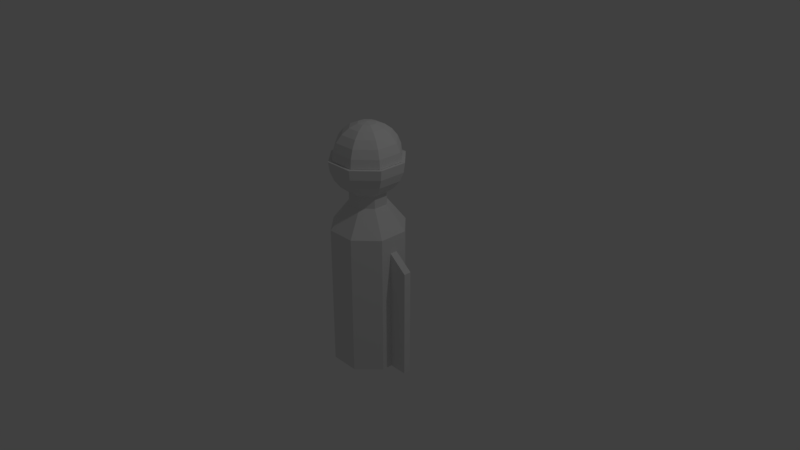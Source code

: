 # Source: TowerSmall.blend  (saved by Blender 2.78.0; exported with 4.5.12 LTS)
import bpy
from mathutils import Matrix  # noqa: F401  (used for matrix-valued properties, if any)

bpy.ops.wm.read_factory_settings(use_empty=True)
scene = bpy.context.scene
scene.name = 'Scene'

# ---- collections
col_collection_1 = bpy.data.collections.new('Collection 1'); scene.collection.children.link(col_collection_1)

# ---- world
world_world = bpy.data.worlds.new('World'); scene.world = world_world
world_world.color = (0.05088, 0.05088, 0.05088)
world_world.use_sun_shadow = False
world_world.sun_shadow_jitter_overblur = 0.0
world_world.cycles.sampling_method = 'MANUAL'

# ---- cameras
cam_camera = bpy.data.cameras.new('Camera')
cam_camera.clip_end = 100.0
cam_camera.lens = 35.0
cam_camera.sensor_width = 32.0
cam_camera.sensor_height = 18.0
cam_camera.ortho_scale = 7.314
cam_camera.dof.focus_distance = 0.0
cam_camera.dof.aperture_fstop = 128.0

# ---- lights
light_lamp = bpy.data.lights.new('Lamp', 'POINT')
light_lamp.transmission_factor = 0.0
light_lamp.cutoff_distance = 30.0
light_lamp.energy = 100.0
light_lamp.shadow_buffer_clip_start = 1.001
light_lamp.shadow_soft_size = 0.1
light_lamp.shadow_maximum_resolution = 0.006
light_lamp.use_absolute_resolution = True

# ---- meshes
me_sphere_002 = bpy.data.meshes.new('Sphere.002')
me_sphere_002.from_pydata([(0.0, 0.1035, 0.3864), (0.0, 0.2, 0.3464), (0.0, 0.2828, 0.2828), (-1.101e-07, 4.562e-08, 0.4), (0.0732, 0.07321, 0.3864), (0.1414, 0.1414, 0.3464), (0.2, 0.2, 0.2828), (0.2449, 0.2449, 0.2), (0.2732, 0.2732, 0.1035), (0.2828, 0.2828, 3.02e-08), (0.1035, 1.537e-07, 0.3864), (0.2, 1.499e-07, 0.3464), (0.2828, 1.499e-07, 0.2828), (0.3464, 1.648e-07, 0.2), (0.3864, 1.648e-07, 0.1035), (0.4, 1.648e-07, 3.02e-08), (0.0732, -0.0732, 0.3864), (0.1414, -0.1414, 0.3464), (0.2, -0.2, 0.2828), (0.2449, -0.2449, 0.2), (0.2732, -0.2732, 0.1035), (0.2828, -0.2828, 3.02e-08), (1.616e-09, -0.1035, 0.3864), (-5.835e-09, -0.2, 0.3464), (-5.835e-09, -0.2828, 0.2828), (9.066e-09, -0.3464, 0.2), (2.397e-08, -0.3864, 0.1035), (2.397e-08, -0.4, 3.02e-08), (-0.0732, -0.0732, 0.3864), (-0.1414, -0.1414, 0.3464), (-0.2, -0.2, 0.2828), (-0.2449, -0.2449, 0.2), (-0.2732, -0.2732, 0.1035), (-0.2828, -0.2828, 3.02e-08), (-0.1035, 1.574e-07, 0.3864), (-0.2, 1.499e-07, 0.3464), (-0.2828, 1.499e-07, 0.2828), (-0.3464, 1.499e-07, 0.2), (-0.3864, 1.35e-07, 0.1035), (-0.4, 1.35e-07, 3.02e-08), (-0.0732, 0.07321, 0.3864), (-0.1414, 0.1414, 0.3464), (-0.2, 0.2, 0.2828), (-0.2449, 0.2449, 0.2), (-0.2732, 0.2732, 0.1035), (-0.2828, 0.2828, 3.02e-08), (-5.835e-09, 0.3464, 0.2), (-3.564e-08, 0.3864, 0.1035), (-3.564e-08, 0.4, 3.02e-08)], [], [(48, 47, 8, 9), (2, 1, 5, 6), (46, 2, 6, 7), (0, 3, 4), (47, 46, 7, 8), (1, 0, 4, 5), (7, 6, 12, 13), (4, 3, 10), (8, 7, 13, 14), (5, 4, 10, 11), (9, 8, 14, 15), (6, 5, 11, 12), (15, 14, 20, 21), (12, 11, 17, 18), (13, 12, 18, 19), (10, 3, 16), (14, 13, 19, 20), (11, 10, 16, 17), (20, 19, 25, 26), (17, 16, 22, 23), (21, 20, 26, 27), (18, 17, 23, 24), (19, 18, 24, 25), (16, 3, 22), (25, 24, 30, 31), (22, 3, 28), (26, 25, 31, 32), (23, 22, 28, 29), (27, 26, 32, 33), (24, 23, 29, 30), (33, 32, 38, 39), (30, 29, 35, 36), (31, 30, 36, 37), (28, 3, 34), (32, 31, 37, 38), (29, 28, 34, 35), (38, 37, 43, 44), (35, 34, 40, 41), (39, 38, 44, 45), (36, 35, 41, 42), (37, 36, 42, 43), (34, 3, 40), (43, 42, 2, 46), (40, 3, 0), (44, 43, 46, 47), (41, 40, 0, 1), (45, 44, 47, 48), (42, 41, 1, 2)])
me_sphere_002.use_remesh_preserve_volume = False
me_sphere_002.use_remesh_preserve_attributes = False
me_sphere_002.use_mirror_vertex_groups = False
me_sphere_002.update()
me_sphere = bpy.data.meshes.new('Sphere')
me_sphere.from_pydata([(-0.6769, 0.2262, -2.744), (-0.6769, 0.2262, -1.269), (-0.6386, 0.3186, -2.744), (-0.6386, 0.3186, -1.269), (0.6386, -0.3186, -2.744), (0.6386, -0.3186, -1.269), (0.6769, -0.2262, -2.744), (0.6769, -0.2262, -1.269), (0.0, 0.5, -2.744), (-1.863e-09, 0.25, -0.52), (0.3536, 0.3536, -2.744), (0.1768, 0.1768, -0.52), (0.5, -2.186e-08, -2.744), (0.25, -9.065e-09, -0.52), (0.3536, -0.3536, -2.744), (0.1768, -0.1768, -0.52), (-4.371e-08, -0.5, -2.744), (-2.372e-08, -0.25, -0.52), (-0.3536, -0.3536, -2.744), (-0.1768, -0.1768, -0.52), (-0.5, 5.962e-09, -2.744), (-0.25, 4.844e-09, -0.52), (-0.3536, 0.3536, -2.744), (-0.1768, 0.1768, -0.52), (0.4459, -0.1306, -1.069), (0.4076, -0.223, -2.744), (0.4076, -0.223, -1.069), (0.4459, -0.1306, -2.744), (-0.4076, 0.223, -1.069), (-0.4459, 0.1306, -2.744), (-0.4459, 0.1306, -1.466), (-0.4459, 0.1306, -1.069), (-0.4076, 0.223, -2.744), (0.0, 0.5, -0.8435), (0.3536, 0.3536, -0.8435), (0.5, -2.186e-08, -0.8435), (0.3536, -0.3536, -0.8435), (-4.371e-08, -0.5, -0.8435), (-0.3536, -0.3536, -0.8435), (-0.5, 5.962e-09, -0.8435), (-0.3536, 0.3536, -0.8435), (0.0, 0.3897, -0.15), (0.3182, 0.3182, 0.075), (0.3074, 0.3074, -0.04147), (0.2756, 0.2756, -0.15), (0.225, 0.225, -0.2432), (0.1591, 0.1591, -0.3147), (0.45, 1.854e-07, 0.075), (0.4347, 1.854e-07, -0.04147), (0.3897, 1.854e-07, -0.15), (0.3182, 1.854e-07, -0.2432), (0.225, 1.787e-07, -0.3147), (0.3182, -0.3182, 0.075), (0.3074, -0.3074, -0.04147), (0.2756, -0.2756, -0.15), (0.225, -0.225, -0.2432), (0.1591, -0.1591, -0.3147), (1.02e-08, -0.45, 0.075), (1.02e-08, -0.4347, -0.04147), (1.02e-08, -0.3897, -0.15), (1.02e-08, -0.3182, -0.2432), (3.494e-09, -0.225, -0.3147), (-0.3182, -0.3182, 0.075), (-0.3074, -0.3074, -0.04147), (-0.2756, -0.2756, -0.15), (-0.225, -0.225, -0.2432), (-0.1591, -0.1591, -0.3147), (-0.45, 1.854e-07, 0.075), (-0.4347, 1.854e-07, -0.04147), (-0.3897, 1.854e-07, -0.15), (-0.3182, 1.452e-07, -0.2432), (-0.225, 1.72e-07, -0.3147), (-0.3182, 0.3182, 0.075), (-0.3074, 0.3074, -0.04147), (-0.2756, 0.2756, -0.15), (-0.225, 0.225, -0.2432), (-0.1591, 0.1591, -0.3147), (-3.211e-09, 0.45, 0.075), (1.02e-08, 0.4347, -0.04147), (-1.662e-08, 0.3182, -0.2432), (3.494e-09, 0.225, -0.3147), (0.0, 0.433, -0.175), (0.3536, 0.3536, 0.075), (0.3415, 0.3415, -0.05441), (0.3062, 0.3062, -0.175), (0.25, 0.25, -0.2786), (0.1768, 0.1768, -0.358), (0.09151, 0.09151, -0.483), (0.5, 2.06e-07, 0.075), (0.483, 2.06e-07, -0.05441), (0.433, 2.06e-07, -0.175), (0.3536, 2.06e-07, -0.2786), (0.25, 1.986e-07, -0.358), (0.1294, 1.986e-07, -0.483), (0.3536, -0.3536, 0.075), (0.3415, -0.3415, -0.05441), (0.3062, -0.3062, -0.175), (0.25, -0.25, -0.2786), (0.1768, -0.1768, -0.358), (0.09151, -0.09151, -0.483), (1.133e-08, -0.5, 0.075), (1.133e-08, -0.483, -0.05441), (1.133e-08, -0.433, -0.175), (1.133e-08, -0.3536, -0.2786), (3.882e-09, -0.25, -0.358), (1.133e-08, -0.1294, -0.483), (0.0, 1.947e-07, -0.5), (-0.3536, -0.3536, 0.075), (-0.3415, -0.3415, -0.05441), (-0.3062, -0.3062, -0.175), (-0.25, -0.25, -0.2786), (-0.1768, -0.1768, -0.358), (-0.09151, -0.09151, -0.483), (-0.5, 2.06e-07, 0.075), (-0.483, 2.06e-07, -0.05441), (-0.433, 2.06e-07, -0.175), (-0.3536, 1.613e-07, -0.2786), (-0.25, 1.911e-07, -0.358), (-0.1294, 1.837e-07, -0.483), (-0.3536, 0.3536, 0.075), (-0.3415, 0.3415, -0.05441), (-0.3062, 0.3062, -0.175), (-0.25, 0.25, -0.2786), (-0.1768, 0.1768, -0.358), (-0.09151, 0.09151, -0.483), (-3.568e-09, 0.5, 0.075), (1.133e-08, 0.483, -0.05441), (-1.847e-08, 0.3536, -0.2786), (3.882e-09, 0.25, -0.358), (-1.102e-08, 0.1294, -0.483), (0.1074, 0.1074, -0.345), (0.1519, -6.336e-09, -0.345), (-5.542e-09, 0.1519, -0.345), (-0.1074, 0.1074, -0.345), (-0.1519, 2.114e-09, -0.345), (0.1074, -0.1074, -0.345), (8.012e-09, -0.1519, -0.345), (-0.1074, -0.1074, -0.345), (-0.1863, -0.1538, -0.358), (0.1863, 0.1538, -0.358), (0.023, 0.2405, -0.358), (-0.1538, 0.1863, -0.358), (0.1538, -0.1863, -0.358), (-0.2405, 0.023, -0.358), (0.2405, -0.023, -0.358), (-0.023, -0.2405, -0.358)], [], [(0, 1, 3, 2), (2, 3, 28, 32), (2, 32, 29, 0), (6, 7, 5, 4), (4, 5, 26, 25), (7, 24, 26, 5), (33, 9, 11, 34), (34, 11, 13, 35), (35, 13, 15, 36), (36, 15, 17, 37), (37, 17, 19, 38), (38, 19, 21, 39), (23, 21, 117, 123), (39, 21, 23, 40), (40, 23, 9, 33), (8, 10, 12, 14, 16, 18, 20, 22), (27, 24, 7, 6), (22, 40, 33, 8), (25, 27, 6, 4), (20, 39, 40, 22), (29, 30, 31, 1, 0), (31, 28, 3, 1), (18, 38, 39, 20), (16, 37, 38, 18), (14, 36, 37, 16), (12, 35, 36, 14), (10, 34, 35, 12), (8, 33, 34, 10), (13, 11, 86, 92), (19, 17, 104, 111), (9, 23, 123, 128), (11, 9, 128, 86), (15, 13, 92, 98), (21, 19, 111, 117), (17, 15, 98, 104), (79, 41, 44, 45), (80, 79, 45, 46), (78, 77, 42, 43), (41, 78, 43, 44), (44, 43, 48, 49), (45, 44, 49, 50), (46, 45, 50, 51), (43, 42, 47, 48), (51, 50, 55, 56), (48, 47, 52, 53), (49, 48, 53, 54), (50, 49, 54, 55), (55, 54, 59, 60), (56, 55, 60, 61), (53, 52, 57, 58), (54, 53, 58, 59), (58, 57, 62, 63), (59, 58, 63, 64), (60, 59, 64, 65), (61, 60, 65, 66), (66, 65, 70, 71), (63, 62, 67, 68), (64, 63, 68, 69), (65, 64, 69, 70), (69, 68, 73, 74), (70, 69, 74, 75), (71, 70, 75, 76), (68, 67, 72, 73), (73, 72, 77, 78), (74, 73, 78, 41), (75, 74, 41, 79), (76, 75, 79, 80), (127, 81, 84, 85), (128, 127, 85, 86, 140), (126, 125, 82, 83), (129, 128, 140, 86, 87), (81, 126, 83, 84), (106, 129, 87), (87, 86, 139, 92, 93), (84, 83, 89, 90), (106, 87, 93), (85, 84, 90, 91), (86, 85, 91, 92, 139), (83, 82, 88, 89), (92, 91, 97, 98, 144), (89, 88, 94, 95), (93, 92, 144, 98, 99), (90, 89, 95, 96), (106, 93, 99), (91, 90, 96, 97), (106, 99, 105), (97, 96, 102, 103), (98, 97, 103, 104, 142), (95, 94, 100, 101), (99, 98, 142, 104, 105), (96, 95, 101, 102), (101, 100, 107, 108), (105, 104, 145, 111, 112), (102, 101, 108, 109), (106, 105, 112), (103, 102, 109, 110), (104, 103, 110, 111, 145), (111, 110, 116, 117, 138), (108, 107, 113, 114), (112, 111, 138, 117, 118), (109, 108, 114, 115), (106, 112, 118), (110, 109, 115, 116), (115, 114, 120, 121), (106, 118, 124), (116, 115, 121, 122), (117, 116, 122, 123, 143), (114, 113, 119, 120), (118, 117, 143, 123, 124), (120, 119, 125, 126), (124, 123, 141, 128, 129), (121, 120, 126, 81), (106, 124, 129), (122, 121, 81, 127), (123, 122, 127, 128, 141), (42, 82, 88, 47), (47, 88, 94, 52), (52, 94, 100, 57), (62, 57, 100, 107), (62, 107, 113, 67), (67, 113, 119, 72), (77, 72, 119, 125), (77, 125, 82, 42), (137, 136, 61, 66), (134, 137, 136, 135, 131, 130, 132, 133), (133, 134, 71, 76), (136, 135, 56, 61), (134, 137, 66, 71), (132, 133, 76, 80), (130, 132, 80, 46), (135, 131, 51, 56), (131, 130, 46, 51)])
me_sphere.use_remesh_preserve_volume = False
me_sphere.use_remesh_preserve_attributes = False
me_sphere.use_mirror_vertex_groups = False
me_sphere.update()

# ---- objects
ob_sphere_001 = bpy.data.objects.new('Sphere.001', me_sphere_002)
ob_sphere = bpy.data.objects.new('Sphere', me_sphere)
ob_lamp = bpy.data.objects.new('Lamp', light_lamp)
ob_camera = bpy.data.objects.new('Camera', cam_camera)

# ---- transforms, parenting, visibility, modifiers, constraints
ob_sphere_001.location = (0.0, 0.0, 1.347)
ob_sphere_001.rotation_euler = (0.0, 0.0, 0.3927)
ob_sphere_001.scale = (1.134, 1.134, 1.134)
ob_sphere_001.lineart.crease_threshold = 0.0
ob_sphere.location = (0.0, 0.0, 1.27)
ob_sphere.rotation_euler = (0.0, 0.0, 0.3927)
ob_sphere.lineart.crease_threshold = 0.0
ob_lamp.location = (4.076, 1.005, 5.904)
ob_lamp.rotation_euler = (0.6503, 0.05522, 1.866)
ob_lamp.lock_rotations_4d = False
ob_lamp.empty_display_type = 'ARROWS'
ob_lamp.color = (0.0, 0.0, 0.0, 0.0)
ob_lamp.lineart.crease_threshold = 0.0
ob_camera.location = (7.481, -6.508, 5.344)
ob_camera.rotation_euler = (1.109, 0.0, 0.8149)
ob_camera.lock_rotations_4d = False
ob_camera.empty_display_type = 'ARROWS'
ob_camera.color = (0.0, 0.0, 0.0, 0.0)
ob_camera.display_type = 'WIRE'
ob_camera.lineart.crease_threshold = 0.0

# ---- collection membership
col_collection_1.objects.link(ob_sphere_001)
col_collection_1.objects.link(ob_sphere)
col_collection_1.objects.link(ob_lamp)
col_collection_1.objects.link(ob_camera)

# ---- scene / render settings (as saved in the file)
scene.camera = ob_camera
scene.frame_start = 1; scene.frame_end = 250; scene.frame_set(1)
scene.render.engine = 'BLENDER_EEVEE_NEXT'
scene.render.resolution_percentage = 50
scene.render.dither_intensity = 0.0
scene.cycles.use_denoising = False
scene.cycles.samples = 128
scene.cycles.sampling_pattern = 'TABULATED_SOBOL'
scene.cycles.light_sampling_threshold = 0.0
scene.cycles.use_adaptive_sampling = False
scene.cycles.use_light_tree = False
scene.cycles.blur_glossy = 0.0
scene.cycles.sample_clamp_indirect = 0.0
scene.view_settings.view_transform = 'Standard'
bpy.context.view_layer.update()
